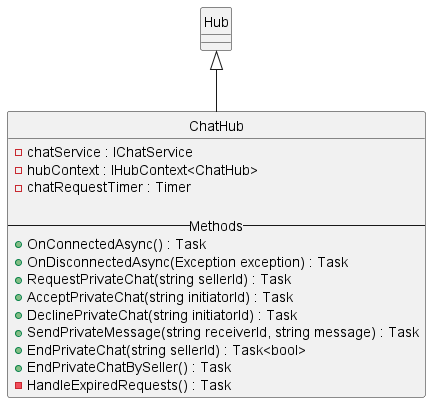

The diagram above was rendered by PlantUML. Its source (embedded in the PNG):
@startuml ChatHubClass

hide circle

class Hub {
}

class ChatHub {
  - chatService : IChatService
  - hubContext : IHubContext<ChatHub>
  - chatRequestTimer : Timer
  
  -- Methods --
  + OnConnectedAsync() : Task
  + OnDisconnectedAsync(Exception exception) : Task
  + RequestPrivateChat(string sellerId) : Task
  + AcceptPrivateChat(string initiatorId) : Task
  + DeclinePrivateChat(string initiatorId) : Task
  + SendPrivateMessage(string receiverId, string message) : Task
  + EndPrivateChat(string sellerId) : Task<bool>
  + EndPrivateChatBySeller() : Task
  - HandleExpiredRequests() : Task
}

Hub <|-- ChatHub
@enduml